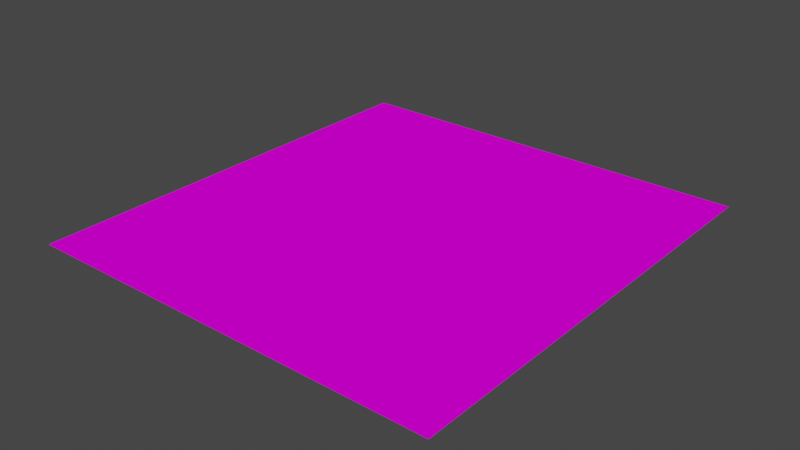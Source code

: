 # Source: abcampbib_skn_new.blend  (saved by Blender 2.93.21; exported with 4.5.12 LTS)
import bpy
from mathutils import Matrix  # noqa: F401  (used for matrix-valued properties, if any)

bpy.ops.wm.read_factory_settings(use_empty=True)
scene = bpy.context.scene
scene.name = 'Scene'

# ---- collections
col_ebcastfloor = bpy.data.collections.new('ebcastfloor'); scene.collection.children.link(col_ebcastfloor)

# ---- images (referenced by path relative to the original .blend; pixels are not part of the script)
import os
ASSET_DIR = os.environ.get("B2B_ASSET_DIR", "")  # directory of the original .blend (textures are referenced by path, not embedded)
HERE = os.path.dirname(os.path.abspath(__file__))  # packed textures are extracted next to this script under _unpacked/

def load_image(name, relpath, width, height, colorspace="sRGB"):
    """Load a texture the original file referenced (path relative to the .blend, or extracted next to this script)."""
    p = next((c for c in (os.path.join(HERE, relpath), os.path.join(ASSET_DIR, relpath)) if relpath and os.path.exists(c)), "")
    if p:
        img = bpy.data.images.load(p, check_existing=True)
        img.name = name
    else:  # same state as the original file: an image datablock whose file is absent (Cycles renders it pink)
        img = bpy.data.images.new(name, width, height)
        img.source = "FILE"
        img.filepath = "//" + (relpath or name)
    img.colorspace_settings.name = colorspace
    return img
img_abcampbib_tga = load_image('abcampbib.tga', 'abcampbib.tga', 1024, 1024, 'sRGB')

# ---- materials (node trees are filled in below, after node groups)
mat_bib_01___default = bpy.data.materials.new('BIB.01 - Default')
mat_bib_01___default.surface_render_method = 'BLENDED'
mat_bib_01___default.blend_method = 'BLEND'
mat_bib_01___default.use_transparency_overlap = False
mat_bib_01___default.show_transparent_back = False
mat_bib_01___default.use_transparent_shadow = False
mat_bib_01___default.diffuse_color = (1.0, 1.0, 1.0, 1.0)
mat_bib_01___default.specular_intensity = 0.0

# ---- material node trees
mat_bib_01___default.use_nodes = True; mat_bib_01___default.node_tree.nodes.clear()
_N = mat_bib_01___default.node_tree.nodes; _L = mat_bib_01___default.node_tree.links
n0 = _N.new('ShaderNodeBsdfPrincipled'); n0.name = 'Principled BSDF'; n0.location = (10, 300)
n0.distribution = 'GGX'
n0.subsurface_method = 'BURLEY'
n0.inputs[3].default_value = 1.45
n0.inputs[13].default_value = 0.0
n0.inputs[27].default_value = (0.0, 0.0, 0.0, 1.0)
n0.inputs[28].default_value = 1.0
n1 = _N.new('ShaderNodeTexImage'); n1.name = 'Image Texture'; n1.location = (-300, 600)
n1.image = img_abcampbib_tga
n2 = _N.new('ShaderNodeOutputMaterial'); n2.name = 'Material Output'; n2.location = (300, 300)
_L.new(n0.outputs[0], n2.inputs[0])
_L.new(n1.outputs[0], n0.inputs[0])
n2.is_active_output = True

# ---- world
world_world = bpy.data.worlds.new('World'); scene.world = world_world
world_world.use_nodes = True; world_world.node_tree.nodes.clear()
_N = world_world.node_tree.nodes; _L = world_world.node_tree.links
n0 = _N.new('ShaderNodeOutputWorld'); n0.name = 'World Output'; n0.location = (300, 300)
n1 = _N.new('ShaderNodeBackground'); n1.name = 'Background'; n1.location = (10, 300)
n1.inputs[0].default_value = (0.05088, 0.05088, 0.05088, 1.0)
_L.new(n1.outputs[0], n0.inputs[0])
n0.is_active_output = True
world_world.color = (0.05088, 0.05088, 0.05088)
world_world.use_sun_shadow = False
world_world.sun_shadow_jitter_overblur = 0.0

# ---- meshes
me_bib = bpy.data.meshes.new('BIB')
me_bib.from_pydata([(-396.4, -435.3, 0.0), (0.0, -435.3, 0.0), (0.0, -6.782e-06, 0.0), (-396.4, -6.782e-06, 0.0), (396.4, -435.3, 0.0), (396.4, -6.782e-06, 0.0), (0.0, 435.3, 0.0), (-396.4, 435.3, 0.0), (396.4, 435.3, 0.0)], [], [(4, 5, 1), (1, 5, 2), (1, 2, 0), (0, 2, 3), (7, 3, 6), (6, 3, 2), (6, 2, 8), (8, 2, 5)])
_uv = me_bib.uv_layers.new(name='UVMap')
_uv.uv.foreach_set('vector', [0.9291, 0.005075, 0.9291, 0.5001, 0.4684, 0.005075, 0.4684, 0.005075, 0.9291, 0.5001, 0.4684, 0.5001, 0.4684, 0.005075, 0.4684, 0.5001, 0.005402, 0.005075, 0.005402, 0.005075, 0.4684, 0.5001, 0.005402, 0.5001, 0.005402, 0.9952, 0.005402, 0.5001, 0.4661, 0.9952, 0.4661, 0.9952, 0.005402, 0.5001, 0.4684, 0.5001, 0.4661, 0.9952, 0.4684, 0.5001, 0.9268, 0.9952, 0.9268, 0.9952, 0.4684, 0.5001, 0.9291, 0.5001])
me_bib.materials.append(mat_bib_01___default)
me_bib.use_remesh_fix_poles = True
me_bib.use_remesh_preserve_attributes = False
me_bib.update()
me_bib.normals_split_custom_set([tuple(v) for v in zip(*[iter([0.0, 0.0, 1.0, 0.0, 0.0, 1.0, 0.0, 0.0, 1.0, 0.0, 0.0, 1.0, 0.0, 0.0, 1.0, 0.0, 0.0, 1.0, 0.0, 0.0, 1.0, 0.0, 0.0, 1.0, 0.0, 0.0, 1.0, 0.0, 0.0, 1.0, 0.0, 0.0, 1.0, 0.0, 0.0, 1.0, 0.0, 0.0, 1.0, 0.0, 0.0, 1.0, 0.0, 0.0, 1.0, 0.0, 0.0, 1.0, 0.0, 0.0, 1.0, 0.0, 0.0, 1.0, 0.0, 0.0, 1.0, 0.0, 0.0, 1.0, 0.0, 0.0, 1.0, 0.0, 0.0, 1.0, 0.0, 0.0, 1.0, 0.0, 0.0, 1.0])] * 3)])
arm_ebcastfloor = bpy.data.armatures.new('ebcastfloor')  # bones are not reproduced

# ---- objects
ob_bib = bpy.data.objects.new('BIB', me_bib)
ob_ebcastfloor = bpy.data.objects.new('ebcastfloor', arm_ebcastfloor)

# ---- transforms, parenting, visibility, modifiers, constraints
ob_bib.parent = ob_ebcastfloor
ob_bib.location = (0.0, 0.0, 0.1642)
ob_bib.scale = (0.743, 0.7184, 0.743)
ob_bib.use_empty_image_alpha = True
ob_ebcastfloor.location = (0.0, 0.0, 0.0)
ob_ebcastfloor.rotation_mode = 'QUATERNION'
ob_ebcastfloor.rotation_quaternion = (1.0, 0.0, 0.0, 0.0)
ob_ebcastfloor.track_axis = 'POS_X'

# ---- collection membership
col_ebcastfloor.objects.link(ob_bib)
col_ebcastfloor.objects.link(ob_ebcastfloor)

# ---- scene / render settings (as saved in the file)
scene.frame_start = 1; scene.frame_end = 250; scene.frame_set(1)
scene.render.engine = 'BLENDER_EEVEE_NEXT'
scene.cycles.use_denoising = False
scene.cycles.samples = 128
scene.cycles.sampling_pattern = 'TABULATED_SOBOL'
scene.cycles.use_adaptive_sampling = False
scene.cycles.use_light_tree = False
scene.view_settings.view_transform = 'Filmic'
bpy.context.view_layer.update()

# ---- added for rendering (the .blend has no active camera and no usable light): camera, sun
cam_auto = bpy.data.cameras.new('AutoCamera')
cam_auto.lens = 50.0
cam_auto.sensor_width = 36.0
cam_auto.clip_end = 13951.1
ob_auto_camera = bpy.data.objects.new('AutoCamera', cam_auto)
scene.collection.objects.link(ob_auto_camera)
ob_auto_camera.location = (794.935, -953.922, 636.112)
ob_auto_camera.rotation_euler = (1.09748, -7.21219e-08, 0.694738)
scene.camera = ob_auto_camera
light_auto_sun = bpy.data.lights.new('AutoSun', 'SUN')
light_auto_sun.energy = 3.0
light_auto_sun.angle = 0.0523599
ob_auto_sun = bpy.data.objects.new('AutoSun', light_auto_sun)
scene.collection.objects.link(ob_auto_sun)
ob_auto_sun.rotation_euler = (0.872665, 0.174533, 0.523599)
bpy.context.view_layer.update()
